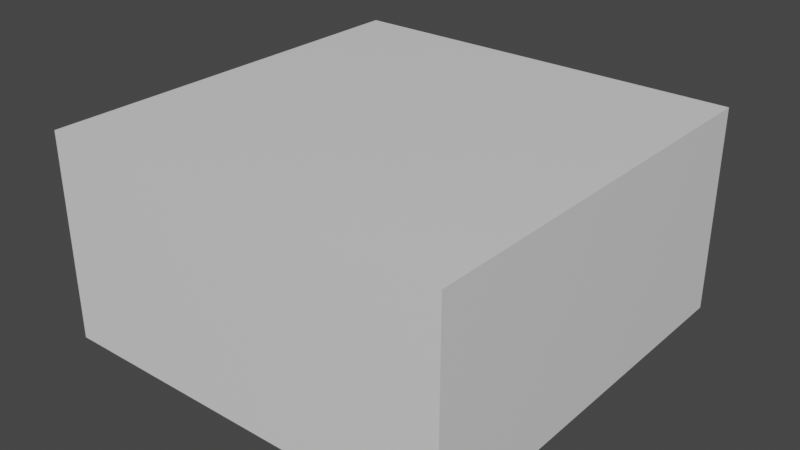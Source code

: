 # Source: Base_City.blend  (saved by Blender 2.80.74; exported with 4.5.12 LTS)
import bpy
from mathutils import Matrix  # noqa: F401  (used for matrix-valued properties, if any)

bpy.ops.wm.read_factory_settings(use_empty=True)
scene = bpy.context.scene
scene.name = 'Scene'

# ---- collections
col_collection = bpy.data.collections.new('Collection'); scene.collection.children.link(col_collection)

# ---- materials (node trees are filled in below, after node groups)
mat_material = bpy.data.materials.new('Material')
mat_material.alpha_threshold = 0.0
mat_material.use_transparent_shadow = False
mat_material.line_color = (0.0, 0.0, 0.0, 1.0)

# ---- material node trees
mat_material.use_nodes = True; mat_material.node_tree.nodes.clear()
_N = mat_material.node_tree.nodes; _L = mat_material.node_tree.links
n0 = _N.new('ShaderNodeOutputMaterial'); n0.name = 'Material Output'; n0.location = (300, 300)
n1 = _N.new('ShaderNodeBsdfPrincipled'); n1.name = 'Principled BSDF'; n1.location = (10, 300)
n1.distribution = 'GGX'
n1.subsurface_method = 'BURLEY'
n1.inputs[2].default_value = 0.4
n1.inputs[3].default_value = 1.45
n1.inputs[27].default_value = (0.0, 0.0, 0.0, 1.0)
n1.inputs[28].default_value = 1.0
_L.new(n1.outputs[0], n0.inputs[0])
n0.is_active_output = True

# ---- world
world_world = bpy.data.worlds.new('World'); scene.world = world_world
world_world.use_nodes = True; world_world.node_tree.nodes.clear()
_N = world_world.node_tree.nodes; _L = world_world.node_tree.links
n0 = _N.new('ShaderNodeOutputWorld'); n0.name = 'World Output'; n0.location = (300, 300)
n1 = _N.new('ShaderNodeBackground'); n1.name = 'Background'; n1.location = (10, 300)
n1.inputs[0].default_value = (0.05088, 0.05088, 0.05088, 1.0)
_L.new(n1.outputs[0], n0.inputs[0])
n0.is_active_output = True
world_world.color = (0.05088, 0.05088, 0.05088)
world_world.use_sun_shadow = False
world_world.sun_shadow_jitter_overblur = 0.0

# ---- meshes
me_cube = bpy.data.meshes.new('Cube')
me_cube.from_pydata([(0.5, 0.5, 0.0), (0.5, 0.5, -0.2), (0.5, -0.5, 0.0), (0.5, -0.5, -0.2), (-0.5, 0.5, 0.0), (-0.5, 0.5, -0.2), (-0.5, -0.5, 0.0), (-0.5, -0.5, -0.2), (-0.5, 0.5, -0.5), (-0.5, -0.5, -0.5), (0.5, 0.5, -0.5), (0.5, -0.5, -0.5)], [], [(0, 4, 6, 2), (3, 2, 6, 7), (7, 6, 4, 5), (7, 5, 8, 9), (1, 0, 2, 3), (5, 4, 0, 1), (1, 3, 11, 10), (5, 1, 10, 8), (3, 7, 9, 11)])
_uv = me_cube.uv_layers.new(name='UVMap')
_uv.uv.foreach_set('vector', [0.6543, 0.02182, 0.6573, 0.02182, 0.6573, 0.02485, 0.6543, 0.02485, 0.6543, 0.02485, 0.6573, 0.02485, 0.6573, 0.02788, 0.6543, 0.02788, 0.6543, 0.02788, 0.6573, 0.02788, 0.6573, 0.03091, 0.6543, 0.03091, 0.2159, 0.8447, 0.2159, 0.8468, 0.2159, 0.8468, 0.2159, 0.8447, 0.6513, 0.02788, 0.6543, 0.02788, 0.6543, 0.03091, 0.6513, 0.03091, 0.6573, 0.02788, 0.6604, 0.02788, 0.6604, 0.03091, 0.6573, 0.03091, 0.2138, 0.8447, 0.2138, 0.8468, 0.2138, 0.8468, 0.2138, 0.8447, 0.2179, 0.8447, 0.2179, 0.8468, 0.2179, 0.8468, 0.2179, 0.8447, 0.2159, 0.8427, 0.2159, 0.8447, 0.2159, 0.8447, 0.2159, 0.8427])
me_cube.materials.append(mat_material)
me_cube.use_remesh_preserve_volume = False
me_cube.use_remesh_preserve_attributes = False
me_cube.use_mirror_vertex_groups = False
me_cube.update()

# ---- objects
ob_cube = bpy.data.objects.new('Cube', me_cube)

# ---- transforms, parenting, visibility, modifiers, constraints
ob_cube.location = (0.0, 0.0, 0.0)
ob_cube.lock_rotations_4d = False
ob_cube.empty_display_type = 'ARROWS'
ob_cube.lineart.crease_threshold = 0.0

# ---- collection membership
col_collection.objects.link(ob_cube)

# ---- scene / render settings (as saved in the file)
scene.frame_start = 1; scene.frame_end = 250; scene.frame_set(1)
scene.render.engine = 'BLENDER_EEVEE_NEXT'
scene.cycles.use_denoising = False
scene.cycles.samples = 128
scene.cycles.sampling_pattern = 'TABULATED_SOBOL'
scene.cycles.use_adaptive_sampling = False
scene.cycles.use_light_tree = False
scene.view_settings.view_transform = 'Filmic'
bpy.context.view_layer.update()

# ---- added for rendering (the .blend has no active camera and no usable light): camera, sun
cam_auto = bpy.data.cameras.new('AutoCamera')
cam_auto.lens = 50.0
cam_auto.sensor_width = 36.0
cam_auto.clip_end = 1000.0
ob_auto_camera = bpy.data.objects.new('AutoCamera', cam_auto)
scene.collection.objects.link(ob_auto_camera)
ob_auto_camera.location = (1.38784, -1.6654, 0.86027)
ob_auto_camera.rotation_euler = (1.09748, -7.21219e-08, 0.694738)
scene.camera = ob_auto_camera
light_auto_sun = bpy.data.lights.new('AutoSun', 'SUN')
light_auto_sun.energy = 3.0
light_auto_sun.angle = 0.0523599
ob_auto_sun = bpy.data.objects.new('AutoSun', light_auto_sun)
scene.collection.objects.link(ob_auto_sun)
ob_auto_sun.rotation_euler = (0.872665, 0.174533, 0.523599)
bpy.context.view_layer.update()
